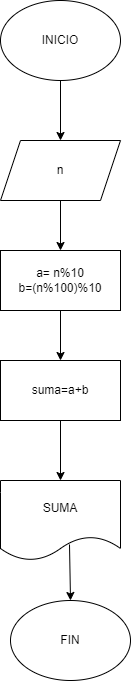

The diagram above was exported from draw.io. Its source (the exported page's mxGraphModel, read from the mxfile embedded in the PNG):
<mxGraphModel dx="564" dy="470" grid="1" gridSize="10" guides="1" tooltips="1" connect="1" arrows="1" fold="1" page="1" pageScale="1" pageWidth="827" pageHeight="1169" math="0" shadow="0">
  <root>
    <mxCell id="0" />
    <mxCell id="1" parent="0" />
    <mxCell id="2" value="INICIO" style="ellipse;whiteSpace=wrap;html=1;" vertex="1" parent="1">
      <mxGeometry x="240" y="40" width="120" height="80" as="geometry" />
    </mxCell>
    <mxCell id="3" value="" style="endArrow=classic;html=1;exitX=0.5;exitY=1;exitDx=0;exitDy=0;" edge="1" parent="1" source="2">
      <mxGeometry width="50" height="50" relative="1" as="geometry">
        <mxPoint x="270" y="270" as="sourcePoint" />
        <mxPoint x="300" y="180" as="targetPoint" />
      </mxGeometry>
    </mxCell>
    <mxCell id="4" value="n" style="shape=parallelogram;perimeter=parallelogramPerimeter;whiteSpace=wrap;html=1;fixedSize=1;" vertex="1" parent="1">
      <mxGeometry x="240" y="180" width="120" height="60" as="geometry" />
    </mxCell>
    <mxCell id="5" value="" style="endArrow=classic;html=1;exitX=0.5;exitY=1;exitDx=0;exitDy=0;" edge="1" parent="1" source="4">
      <mxGeometry width="50" height="50" relative="1" as="geometry">
        <mxPoint x="260" y="350" as="sourcePoint" />
        <mxPoint x="300" y="290" as="targetPoint" />
      </mxGeometry>
    </mxCell>
    <mxCell id="6" value="a= n%10&lt;br&gt;b=(n%100)%10" style="rounded=0;whiteSpace=wrap;html=1;" vertex="1" parent="1">
      <mxGeometry x="240" y="290" width="120" height="60" as="geometry" />
    </mxCell>
    <mxCell id="7" value="" style="endArrow=classic;html=1;exitX=0.5;exitY=1;exitDx=0;exitDy=0;" edge="1" parent="1" source="6">
      <mxGeometry width="50" height="50" relative="1" as="geometry">
        <mxPoint x="210" y="500" as="sourcePoint" />
        <mxPoint x="300" y="400" as="targetPoint" />
      </mxGeometry>
    </mxCell>
    <mxCell id="8" value="suma=a+b" style="rounded=0;whiteSpace=wrap;html=1;" vertex="1" parent="1">
      <mxGeometry x="240" y="400" width="120" height="60" as="geometry" />
    </mxCell>
    <mxCell id="9" value="" style="endArrow=classic;html=1;exitX=0.5;exitY=1;exitDx=0;exitDy=0;" edge="1" parent="1" source="8">
      <mxGeometry width="50" height="50" relative="1" as="geometry">
        <mxPoint x="250" y="600" as="sourcePoint" />
        <mxPoint x="300" y="520" as="targetPoint" />
      </mxGeometry>
    </mxCell>
    <mxCell id="10" value="SUMA" style="shape=document;whiteSpace=wrap;html=1;boundedLbl=1;" vertex="1" parent="1">
      <mxGeometry x="240" y="520" width="120" height="80" as="geometry" />
    </mxCell>
    <mxCell id="11" value="" style="endArrow=classic;html=1;exitX=0.575;exitY=0.8;exitDx=0;exitDy=0;exitPerimeter=0;" edge="1" parent="1" source="10">
      <mxGeometry width="50" height="50" relative="1" as="geometry">
        <mxPoint x="270" y="720" as="sourcePoint" />
        <mxPoint x="310" y="640" as="targetPoint" />
      </mxGeometry>
    </mxCell>
    <mxCell id="12" value="FIN" style="ellipse;whiteSpace=wrap;html=1;" vertex="1" parent="1">
      <mxGeometry x="250" y="640" width="120" height="80" as="geometry" />
    </mxCell>
  </root>
</mxGraphModel>